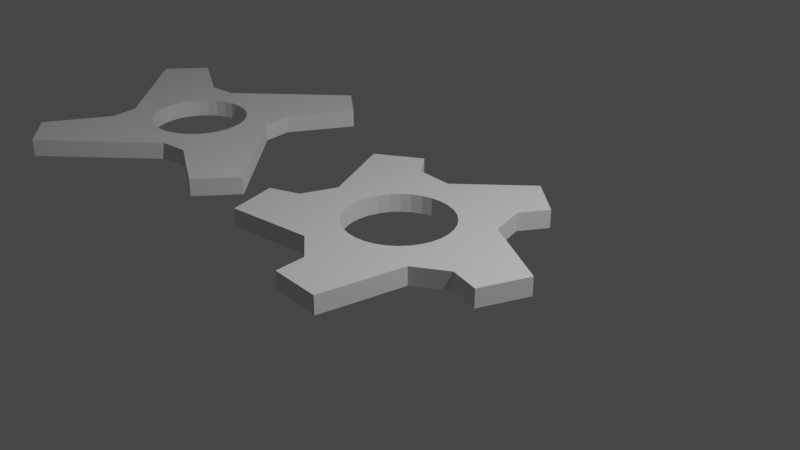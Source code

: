# Source: geometry_nodes.blend  (saved by Blender 3.0.42; exported with 4.5.12 LTS)
import bpy
from mathutils import Matrix  # noqa: F401  (used for matrix-valued properties, if any)

bpy.ops.wm.read_factory_settings(use_empty=True)
scene = bpy.context.scene
scene.name = 'Scene'

# ---- collections
col_collection = bpy.data.collections.new('Collection'); scene.collection.children.link(col_collection)

# ---- materials (node trees are filled in below, after node groups)
mat_material = bpy.data.materials.new('Material')
mat_material.alpha_threshold = 0.0
mat_material.use_transparent_shadow = False
mat_material.line_color = (0.0, 0.0, 0.0, 1.0)

# ---- node groups
ng_geometry_nodes = bpy.data.node_groups.new('Geometry Nodes', 'GeometryNodeTree')
_s = ng_geometry_nodes.interface.new_socket(name='Geometry', in_out='OUTPUT', socket_type='NodeSocketGeometry')
_s = ng_geometry_nodes.interface.new_socket(name='Geometry', in_out='INPUT', socket_type='NodeSocketGeometry')
_s = ng_geometry_nodes.interface.new_socket(name='Points', in_out='INPUT', socket_type='NodeSocketInt')
_s.default_value = 5
_s.min_value = 3
_s.max_value = 256
ng_geometry_nodes.is_modifier = True
_N = ng_geometry_nodes.nodes; _L = ng_geometry_nodes.links
n0 = _N.new('GeometryNodeCurveStar'); n0.name = 'Star'; n0.location = (-269, 103)
n0.inputs[1].default_value = 0.9
n0.inputs[2].default_value = 3.9
n0.inputs[3].default_value = 0.5358
n1 = _N.new('GeometryNodeFilletCurve'); n1.name = 'Fillet Curve'; n1.location = (-50, 121)
n1.inputs[1].default_value = 3
n1.inputs[2].default_value = 0.3
n2 = _N.new('NodeGroupOutput'); n2.name = 'Group Output'; n2.location = (917, -100)
n3 = _N.new('GeometryNodeJoinGeometry'); n3.name = 'Join Geometry'; n3.location = (258, 7)
n4 = _N.new('GeometryNodeCurvePrimitiveCircle'); n4.name = 'Curve Circle'; n4.location = (20, -82)
n4.inputs[4].default_value = 0.6
n5 = _N.new('GeometryNodeFillCurve'); n5.name = 'Fill Curve'; n5.location = (478, 14)
n6 = _N.new('GeometryNodeTransform'); n6.name = 'Transform'; n6.location = (698, 40)
n6.inputs[2].default_value = (0.0, 0.0, 82.67)
n7 = _N.new('NodeGroupInput'); n7.name = 'Group Input'; n7.location = (-615, -243)
_L.new(n0.outputs[0], n1.inputs[0])
_L.new(n1.outputs[0], n3.inputs[0])
_L.new(n3.outputs[0], n5.inputs[0])
_L.new(n4.outputs[0], n3.inputs[0])
_L.new(n5.outputs[0], n6.inputs[0])
_L.new(n6.outputs[0], n2.inputs[0])
_L.new(n7.outputs[1], n0.inputs[0])
n2.is_active_output = True

# ---- material node trees
mat_material.use_nodes = True; mat_material.node_tree.nodes.clear()
_N = mat_material.node_tree.nodes; _L = mat_material.node_tree.links
n0 = _N.new('ShaderNodeOutputMaterial'); n0.name = 'Material Output'; n0.location = (300, 300)
n1 = _N.new('ShaderNodeBsdfPrincipled'); n1.name = 'Principled BSDF'; n1.location = (10, 300)
n1.distribution = 'GGX'
n1.subsurface_method = 'RANDOM_WALK_SKIN'
n1.inputs[2].default_value = 0.4
n1.inputs[3].default_value = 1.45
n1.inputs[27].default_value = (0.0, 0.0, 0.0, 1.0)
n1.inputs[28].default_value = 1.0
_L.new(n1.outputs[0], n0.inputs[0])
n0.is_active_output = True

# ---- world
world_world = bpy.data.worlds.new('World'); scene.world = world_world
world_world.use_nodes = True; world_world.node_tree.nodes.clear()
_N = world_world.node_tree.nodes; _L = world_world.node_tree.links
n0 = _N.new('ShaderNodeOutputWorld'); n0.name = 'World Output'; n0.location = (300, 300)
n1 = _N.new('ShaderNodeBackground'); n1.name = 'Background'; n1.location = (10, 300)
n1.inputs[0].default_value = (0.05088, 0.05088, 0.05088, 1.0)
_L.new(n1.outputs[0], n0.inputs[0])
n0.is_active_output = True
world_world.color = (0.05088, 0.05088, 0.05088)
world_world.use_sun_shadow = False
world_world.sun_shadow_jitter_overblur = 0.0

# ---- cameras
cam_camera = bpy.data.cameras.new('Camera')
cam_camera.clip_end = 100.0
cam_camera.ortho_scale = 7.314

# ---- lights
light_light = bpy.data.lights.new('Light', 'POINT')
light_light.transmission_factor = 0.0
light_light.energy = 1000.0
light_light.shadow_soft_size = 0.1
light_light.shadow_maximum_resolution = 0.006
light_light.use_absolute_resolution = True

# ---- meshes
me_cube = bpy.data.meshes.new('Cube')
me_cube.from_pydata([(1.0, 1.0, 1.0), (1.0, 1.0, -1.0), (1.0, -1.0, 1.0), (1.0, -1.0, -1.0), (-1.0, 1.0, 1.0), (-1.0, 1.0, -1.0), (-1.0, -1.0, 1.0), (-1.0, -1.0, -1.0)], [], [(0, 4, 6, 2), (3, 2, 6, 7), (7, 6, 4, 5), (5, 1, 3, 7), (1, 0, 2, 3), (5, 4, 0, 1)])
_uv = me_cube.uv_layers.new(name='UVMap')
_uv.uv.foreach_set('vector', [0.625, 0.5, 0.875, 0.5, 0.875, 0.75, 0.625, 0.75, 0.375, 0.75, 0.625, 0.75, 0.625, 1.0, 0.375, 1.0, 0.375, 0.0, 0.625, 0.0, 0.625, 0.25, 0.375, 0.25, 0.125, 0.5, 0.375, 0.5, 0.375, 0.75, 0.125, 0.75, 0.375, 0.5, 0.625, 0.5, 0.625, 0.75, 0.375, 0.75, 0.375, 0.25, 0.625, 0.25, 0.625, 0.5, 0.375, 0.5])
me_cube.materials.append(mat_material)
me_cube.use_remesh_preserve_volume = False
me_cube.use_remesh_preserve_attributes = False
me_cube.use_mirror_vertex_groups = False
me_cube.update()
me_cube_001 = bpy.data.meshes.new('Cube.001')
me_cube_001.from_pydata([(1.0, 1.0, 1.0), (1.0, 1.0, -1.0), (1.0, -1.0, 1.0), (1.0, -1.0, -1.0), (-1.0, 1.0, 1.0), (-1.0, 1.0, -1.0), (-1.0, -1.0, 1.0), (-1.0, -1.0, -1.0)], [], [(0, 4, 6, 2), (3, 2, 6, 7), (7, 6, 4, 5), (5, 1, 3, 7), (1, 0, 2, 3), (5, 4, 0, 1)])
_uv = me_cube_001.uv_layers.new(name='UVMap')
_uv.uv.foreach_set('vector', [0.625, 0.5, 0.875, 0.5, 0.875, 0.75, 0.625, 0.75, 0.375, 0.75, 0.625, 0.75, 0.625, 1.0, 0.375, 1.0, 0.375, 0.0, 0.625, 0.0, 0.625, 0.25, 0.375, 0.25, 0.125, 0.5, 0.375, 0.5, 0.375, 0.75, 0.125, 0.75, 0.375, 0.5, 0.625, 0.5, 0.625, 0.75, 0.375, 0.75, 0.375, 0.25, 0.625, 0.25, 0.625, 0.5, 0.375, 0.5])
me_cube_001.materials.append(mat_material)
me_cube_001.use_remesh_preserve_volume = False
me_cube_001.use_remesh_preserve_attributes = False
me_cube_001.use_mirror_vertex_groups = False
me_cube_001.update()

# ---- objects
ob_cube = bpy.data.objects.new('Cube', me_cube)
ob_light = bpy.data.objects.new('Light', light_light)
ob_camera = bpy.data.objects.new('Camera', cam_camera)
ob_cube_001 = bpy.data.objects.new('Cube.001', me_cube_001)

# ---- transforms, parenting, visibility, modifiers, constraints
ob_cube.location = (0.0, 0.0, 0.0)
ob_cube.lock_rotations_4d = False
ob_cube.empty_display_type = 'ARROWS'
ob_cube.lineart.crease_threshold = 0.0
_m = ob_cube.modifiers.new('GeometryNodes', 'NODES')
_m.node_group = ng_geometry_nodes
_m = ob_cube.modifiers.new('Solidify', 'SOLIDIFY')
_m.thickness = 0.21
ob_light.location = (4.076, 1.005, 5.904)
ob_light.rotation_euler = (0.6503, 0.05522, 1.866)
ob_light.lock_rotations_4d = False
ob_light.empty_display_type = 'ARROWS'
ob_light.color = (0.0, 0.0, 0.0, 0.0)
ob_light.lineart.crease_threshold = 0.0
ob_camera.location = (7.359, -6.926, 4.958)
ob_camera.rotation_euler = (1.109, 0.0, 0.8149)
ob_camera.lock_rotations_4d = False
ob_camera.empty_display_type = 'ARROWS'
ob_camera.color = (0.0, 0.0, 0.0, 0.0)
ob_camera.display_type = 'WIRE'
ob_camera.lineart.crease_threshold = 0.0
ob_cube_001.location = (-4.076, 0.3407, -0.1183)
ob_cube_001.lock_rotations_4d = False
ob_cube_001.empty_display_type = 'ARROWS'
ob_cube_001.lineart.crease_threshold = 0.0
_m = ob_cube_001.modifiers.new('GeometryNodes', 'NODES')
_m.node_group = ng_geometry_nodes
_gi = [s.identifier for s in ng_geometry_nodes.interface.items_tree if s.item_type == 'SOCKET' and s.in_out == 'INPUT']
_m[_gi[1]] = 4  # Points
_m = ob_cube_001.modifiers.new('Solidify', 'SOLIDIFY')
_m.thickness = 0.21

# ---- collection membership
col_collection.objects.link(ob_cube)
col_collection.objects.link(ob_light)
col_collection.objects.link(ob_camera)
col_collection.objects.link(ob_cube_001)

# ---- scene / render settings (as saved in the file)
scene.camera = ob_camera
scene.frame_start = 1; scene.frame_end = 250; scene.frame_set(248)
scene.render.engine = 'BLENDER_EEVEE_NEXT'
scene.cycles.sampling_pattern = 'TABULATED_SOBOL'
scene.cycles.use_light_tree = False
scene.view_settings.view_transform = 'Filmic'
bpy.context.view_layer.update()
